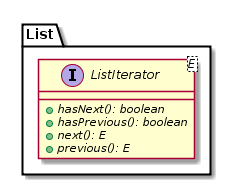

The diagram above was rendered by PlantUML. Its source (embedded in the PNG):
@startuml

    interface List.ListIterator<E> {
        {abstract} +hasNext(): boolean
        {abstract} +hasPrevious(): boolean
        {abstract} +next(): E
        {abstract} +previous(): E
    }

@enduml